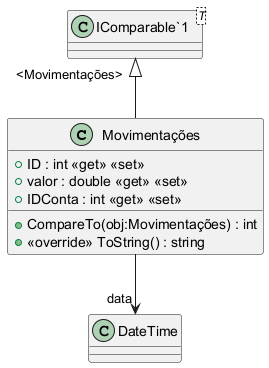

The diagram above was rendered by PlantUML. Its source (embedded in the PNG):
@startuml
class Movimentações {
    + ID : int <<get>> <<set>>
    + valor : double <<get>> <<set>>
    + IDConta : int <<get>> <<set>>
    + CompareTo(obj:Movimentações) : int
    + <<override>> ToString() : string
}
class "IComparable`1"<T> {
}
"IComparable`1" "<Movimentações>" <|-- Movimentações
Movimentações --> "data" DateTime
@enduml